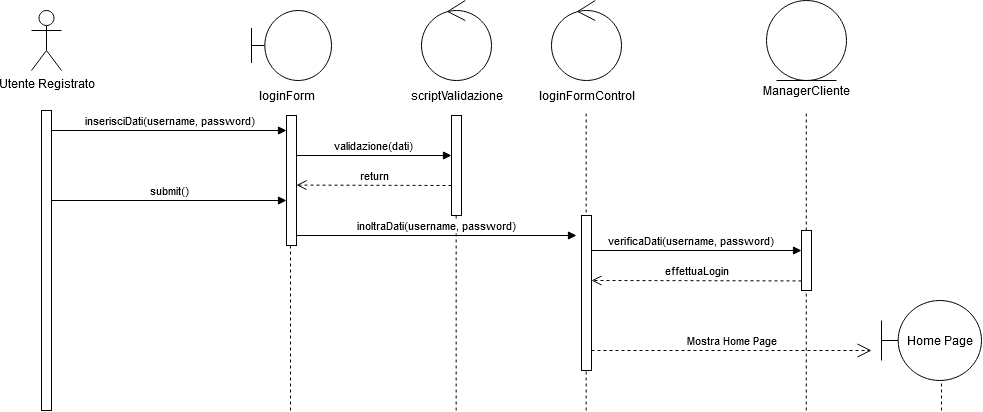

The diagram above was exported from draw.io. Its source (the exported page's mxGraphModel, read from the mxfile embedded in the PNG):
<mxGraphModel dx="1372" dy="727" grid="1" gridSize="10" guides="1" tooltips="1" connect="1" arrows="1" fold="1" page="1" pageScale="1" pageWidth="827" pageHeight="1169" math="0" shadow="0">
  <root>
    <mxCell id="0" />
    <mxCell id="1" parent="0" />
    <mxCell id="n6h1mK9KhZaDgX28uesT-13" value="" style="endArrow=none;dashed=1;html=1;entryX=0.497;entryY=1.25;entryDx=0;entryDy=0;entryPerimeter=0;" edge="1" parent="1">
      <mxGeometry width="50" height="50" relative="1" as="geometry">
        <mxPoint x="814.7599999999999" y="440" as="sourcePoint" />
        <mxPoint x="814.7699999999999" y="140" as="targetPoint" />
      </mxGeometry>
    </mxCell>
    <mxCell id="n6h1mK9KhZaDgX28uesT-12" value="" style="endArrow=none;dashed=1;html=1;entryX=0.497;entryY=1.25;entryDx=0;entryDy=0;entryPerimeter=0;" edge="1" parent="1" target="z3beDkXcBMmA9J9xU4K4-19">
      <mxGeometry width="50" height="50" relative="1" as="geometry">
        <mxPoint x="594.6599999999999" y="440" as="sourcePoint" />
        <mxPoint x="594.6599999999999" y="145.9999999999999" as="targetPoint" />
      </mxGeometry>
    </mxCell>
    <mxCell id="n6h1mK9KhZaDgX28uesT-11" value="" style="endArrow=none;dashed=1;html=1;" edge="1" parent="1">
      <mxGeometry width="50" height="50" relative="1" as="geometry">
        <mxPoint x="464.65999999999974" y="440" as="sourcePoint" />
        <mxPoint x="464.65999999999974" y="145.9999999999999" as="targetPoint" />
      </mxGeometry>
    </mxCell>
    <mxCell id="n6h1mK9KhZaDgX28uesT-10" value="" style="endArrow=none;dashed=1;html=1;" edge="1" parent="1">
      <mxGeometry width="50" height="50" relative="1" as="geometry">
        <mxPoint x="299" y="440" as="sourcePoint" />
        <mxPoint x="299" y="146" as="targetPoint" />
      </mxGeometry>
    </mxCell>
    <mxCell id="z3beDkXcBMmA9J9xU4K4-1" value="Utente Registrato" style="shape=umlActor;verticalLabelPosition=bottom;verticalAlign=top;html=1;" parent="1" vertex="1">
      <mxGeometry x="40" y="40" width="30" height="60" as="geometry" />
    </mxCell>
    <mxCell id="z3beDkXcBMmA9J9xU4K4-2" value="" style="html=1;points=[];perimeter=orthogonalPerimeter;" parent="1" vertex="1">
      <mxGeometry x="50" y="140" width="10" height="300" as="geometry" />
    </mxCell>
    <mxCell id="z3beDkXcBMmA9J9xU4K4-3" value="inserisciDati(username, password)" style="html=1;verticalAlign=bottom;endArrow=block;" parent="1" edge="1">
      <mxGeometry width="80" relative="1" as="geometry">
        <mxPoint x="60" y="160" as="sourcePoint" />
        <mxPoint x="295" y="160" as="targetPoint" />
        <mxPoint as="offset" />
      </mxGeometry>
    </mxCell>
    <mxCell id="z3beDkXcBMmA9J9xU4K4-4" value="" style="html=1;points=[];perimeter=orthogonalPerimeter;" parent="1" vertex="1">
      <mxGeometry x="295" y="145" width="10" height="130" as="geometry" />
    </mxCell>
    <mxCell id="z3beDkXcBMmA9J9xU4K4-5" value="submit()" style="html=1;verticalAlign=bottom;endArrow=block;" parent="1" edge="1">
      <mxGeometry width="80" relative="1" as="geometry">
        <mxPoint x="60" y="230" as="sourcePoint" />
        <mxPoint x="295" y="230" as="targetPoint" />
      </mxGeometry>
    </mxCell>
    <mxCell id="z3beDkXcBMmA9J9xU4K4-6" value="validazione(dati)" style="html=1;verticalAlign=bottom;endArrow=block;" parent="1" edge="1">
      <mxGeometry width="80" relative="1" as="geometry">
        <mxPoint x="305" y="185" as="sourcePoint" />
        <mxPoint x="460" y="185" as="targetPoint" />
      </mxGeometry>
    </mxCell>
    <mxCell id="z3beDkXcBMmA9J9xU4K4-8" value="return" style="html=1;verticalAlign=bottom;endArrow=open;dashed=1;endSize=8;" parent="1" edge="1">
      <mxGeometry relative="1" as="geometry">
        <mxPoint x="460" y="215" as="sourcePoint" />
        <mxPoint x="305" y="214.58" as="targetPoint" />
      </mxGeometry>
    </mxCell>
    <mxCell id="z3beDkXcBMmA9J9xU4K4-9" value="" style="shape=umlBoundary;whiteSpace=wrap;html=1;" parent="1" vertex="1">
      <mxGeometry x="260" y="40" width="80" height="70" as="geometry" />
    </mxCell>
    <mxCell id="z3beDkXcBMmA9J9xU4K4-11" value="loginForm" style="text;html=1;align=center;verticalAlign=middle;resizable=0;points=[];autosize=1;" parent="1" vertex="1">
      <mxGeometry x="260" y="115" width="70" height="20" as="geometry" />
    </mxCell>
    <mxCell id="z3beDkXcBMmA9J9xU4K4-13" value="" style="ellipse;shape=umlControl;whiteSpace=wrap;html=1;" parent="1" vertex="1">
      <mxGeometry x="430" y="30" width="70" height="80" as="geometry" />
    </mxCell>
    <mxCell id="z3beDkXcBMmA9J9xU4K4-16" value="scriptValidazione" style="text;html=1;align=center;verticalAlign=middle;resizable=0;points=[];autosize=1;" parent="1" vertex="1">
      <mxGeometry x="410" y="115" width="110" height="20" as="geometry" />
    </mxCell>
    <mxCell id="z3beDkXcBMmA9J9xU4K4-18" value="" style="ellipse;shape=umlControl;whiteSpace=wrap;html=1;" parent="1" vertex="1">
      <mxGeometry x="560" y="30" width="70" height="80" as="geometry" />
    </mxCell>
    <mxCell id="z3beDkXcBMmA9J9xU4K4-19" value="loginFormControl" style="text;html=1;align=center;verticalAlign=middle;resizable=0;points=[];autosize=1;" parent="1" vertex="1">
      <mxGeometry x="540" y="115" width="110" height="20" as="geometry" />
    </mxCell>
    <mxCell id="z3beDkXcBMmA9J9xU4K4-20" value="" style="html=1;points=[];perimeter=orthogonalPerimeter;" parent="1" vertex="1">
      <mxGeometry x="590" y="245" width="10" height="155" as="geometry" />
    </mxCell>
    <mxCell id="z3beDkXcBMmA9J9xU4K4-26" value="" style="ellipse;shape=umlEntity;whiteSpace=wrap;html=1;" parent="1" vertex="1">
      <mxGeometry x="775" y="30" width="80" height="80" as="geometry" />
    </mxCell>
    <mxCell id="z3beDkXcBMmA9J9xU4K4-29" value="Mostra Home Page" style="endArrow=open;endSize=12;dashed=1;html=1;" parent="1" edge="1">
      <mxGeometry y="10" width="160" relative="1" as="geometry">
        <mxPoint x="600" y="380" as="sourcePoint" />
        <mxPoint x="880" y="380" as="targetPoint" />
        <mxPoint as="offset" />
      </mxGeometry>
    </mxCell>
    <mxCell id="z3beDkXcBMmA9J9xU4K4-30" value="Home Page" style="shape=umlBoundary;whiteSpace=wrap;html=1;" parent="1" vertex="1">
      <mxGeometry x="890" y="330" width="100" height="80" as="geometry" />
    </mxCell>
    <mxCell id="z3beDkXcBMmA9J9xU4K4-7" value="" style="html=1;points=[];perimeter=orthogonalPerimeter;" parent="1" vertex="1">
      <mxGeometry x="460" y="145" width="10" height="100" as="geometry" />
    </mxCell>
    <mxCell id="n6h1mK9KhZaDgX28uesT-4" value="inoltraDati(username, password)" style="html=1;verticalAlign=bottom;endArrow=block;" edge="1" parent="1">
      <mxGeometry width="80" relative="1" as="geometry">
        <mxPoint x="305" y="264.9999999999999" as="sourcePoint" />
        <mxPoint x="585" y="265" as="targetPoint" />
      </mxGeometry>
    </mxCell>
    <mxCell id="n6h1mK9KhZaDgX28uesT-5" value="" style="html=1;points=[];perimeter=orthogonalPerimeter;" vertex="1" parent="1">
      <mxGeometry x="810" y="260" width="10" height="60" as="geometry" />
    </mxCell>
    <mxCell id="n6h1mK9KhZaDgX28uesT-6" value="verificaDati(username, password)" style="html=1;verticalAlign=bottom;endArrow=block;" edge="1" parent="1">
      <mxGeometry x="-0.0526" width="80" relative="1" as="geometry">
        <mxPoint x="600" y="279.9999999999999" as="sourcePoint" />
        <mxPoint x="810" y="280" as="targetPoint" />
        <mxPoint as="offset" />
      </mxGeometry>
    </mxCell>
    <mxCell id="n6h1mK9KhZaDgX28uesT-7" value="effettuaLogin" style="html=1;verticalAlign=bottom;endArrow=open;dashed=1;endSize=8;" edge="1" parent="1">
      <mxGeometry relative="1" as="geometry">
        <mxPoint x="810.0000000000002" y="310.4199999999999" as="sourcePoint" />
        <mxPoint x="600" y="310" as="targetPoint" />
      </mxGeometry>
    </mxCell>
    <mxCell id="n6h1mK9KhZaDgX28uesT-9" value="ManagerCliente" style="text;html=1;align=center;verticalAlign=middle;resizable=0;points=[];autosize=1;" vertex="1" parent="1">
      <mxGeometry x="765" y="110" width="100" height="20" as="geometry" />
    </mxCell>
    <mxCell id="n6h1mK9KhZaDgX28uesT-14" value="" style="endArrow=none;dashed=1;html=1;entryX=0.497;entryY=1.25;entryDx=0;entryDy=0;entryPerimeter=0;" edge="1" parent="1">
      <mxGeometry width="50" height="50" relative="1" as="geometry">
        <mxPoint x="950" y="440" as="sourcePoint" />
        <mxPoint x="950.01" y="409.9999999999999" as="targetPoint" />
      </mxGeometry>
    </mxCell>
  </root>
</mxGraphModel>